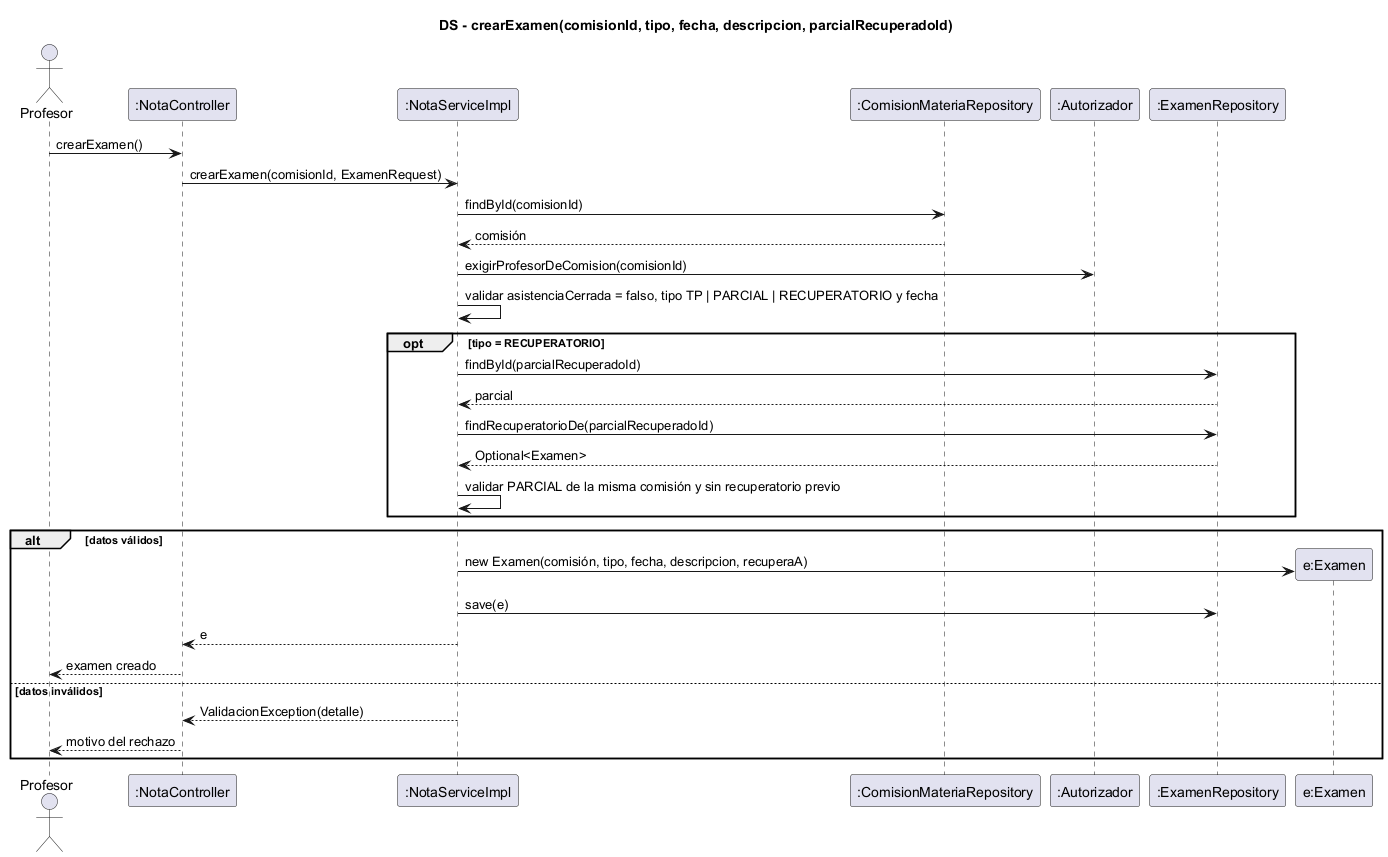

The diagram above was rendered by PlantUML. Its source (embedded in the PNG):
@startuml ds-crear-examen
skinparam shadowing false
title DS - crearExamen(comisionId, tipo, fecha, descripcion, parcialRecuperadoId)
actor Profesor
participant ":NotaController" as C
participant ":NotaServiceImpl" as S
participant ":ComisionMateriaRepository" as CR
participant ":Autorizador" as AU
participant ":ExamenRepository" as ER

Profesor -> C : crearExamen()
C -> S : crearExamen(comisionId, ExamenRequest)
S -> CR : findById(comisionId)
CR --> S : comisión
S -> AU : exigirProfesorDeComision(comisionId)
S -> S : validar asistenciaCerrada = falso, tipo TP | PARCIAL | RECUPERATORIO y fecha
opt tipo = RECUPERATORIO
  S -> ER : findById(parcialRecuperadoId)
  ER --> S : parcial
  S -> ER : findRecuperatorioDe(parcialRecuperadoId)
  ER --> S : Optional<Examen>
  S -> S : validar PARCIAL de la misma comisión y sin recuperatorio previo
end
alt datos válidos
  create participant "e:Examen" as E
  S -> E : new Examen(comisión, tipo, fecha, descripcion, recuperaA)
  S -> ER : save(e)
  S --> C : e
  C --> Profesor : examen creado
else datos inválidos
  S --> C : ValidacionException(detalle)
  C --> Profesor : motivo del rechazo
end
@enduml